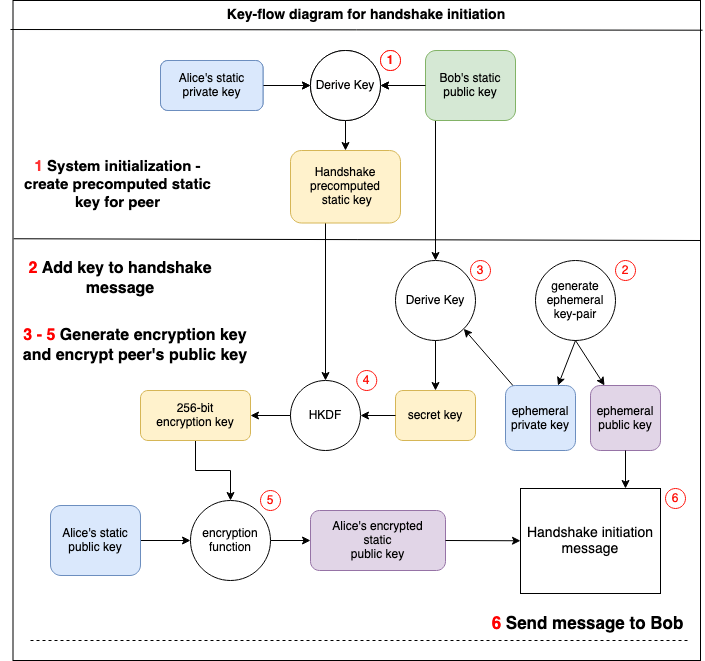

The diagram above was exported from draw.io. Its source (the exported page's mxGraphModel, read from the mxfile embedded in the PNG):
<mxGraphModel dx="684" dy="409" grid="1" gridSize="10" guides="1" tooltips="1" connect="1" arrows="1" fold="1" page="1" pageScale="1" pageWidth="850" pageHeight="1100" math="0" shadow="0">
  <root>
    <mxCell id="0" />
    <mxCell id="1" parent="0" />
    <mxCell id="_aFEss-EKUObLNYyiPZD-71" value="" style="rounded=0;whiteSpace=wrap;html=1;fontSize=14;" parent="1" vertex="1">
      <mxGeometry x="12.5" y="10" width="687.5" height="660" as="geometry" />
    </mxCell>
    <mxCell id="_aFEss-EKUObLNYyiPZD-55" value="" style="endArrow=classic;html=1;fontColor=#FF3333;rounded=0;entryX=1;entryY=1;entryDx=0;entryDy=0;exitX=0.786;exitY=0.846;exitDx=0;exitDy=0;exitPerimeter=0;" parent="1" source="_aFEss-EKUObLNYyiPZD-16" target="_aFEss-EKUObLNYyiPZD-21" edge="1">
      <mxGeometry width="50" height="50" relative="1" as="geometry">
        <mxPoint x="540" y="360" as="sourcePoint" />
        <mxPoint x="605" y="430" as="targetPoint" />
      </mxGeometry>
    </mxCell>
    <mxCell id="_aFEss-EKUObLNYyiPZD-52" value="" style="endArrow=classic;html=1;fontColor=#FF3333;rounded=0;fontSize=14;entryX=0.5;entryY=0;entryDx=0;entryDy=0;" parent="1" target="_aFEss-EKUObLNYyiPZD-27" edge="1">
      <mxGeometry width="50" height="50" relative="1" as="geometry">
        <mxPoint x="325" y="230" as="sourcePoint" />
        <mxPoint x="300" y="380" as="targetPoint" />
      </mxGeometry>
    </mxCell>
    <mxCell id="_aFEss-EKUObLNYyiPZD-25" value="" style="endArrow=classic;html=1;fontColor=#FF3333;rounded=0;entryX=0.5;entryY=0;entryDx=0;entryDy=0;exitX=0.111;exitY=0.214;exitDx=0;exitDy=0;exitPerimeter=0;" parent="1" source="_aFEss-EKUObLNYyiPZD-3" target="_aFEss-EKUObLNYyiPZD-21" edge="1">
      <mxGeometry width="50" height="50" relative="1" as="geometry">
        <mxPoint x="435" y="130" as="sourcePoint" />
        <mxPoint x="450" y="100" as="targetPoint" />
      </mxGeometry>
    </mxCell>
    <mxCell id="_aFEss-EKUObLNYyiPZD-1" value="Derive Key" style="ellipse;whiteSpace=wrap;html=1;aspect=fixed;" parent="1" vertex="1">
      <mxGeometry x="310" y="60" width="70" height="70" as="geometry" />
    </mxCell>
    <mxCell id="_aFEss-EKUObLNYyiPZD-4" value="" style="edgeStyle=orthogonalEdgeStyle;rounded=0;orthogonalLoop=1;jettySize=auto;html=1;" parent="1" source="_aFEss-EKUObLNYyiPZD-2" target="_aFEss-EKUObLNYyiPZD-1" edge="1">
      <mxGeometry relative="1" as="geometry" />
    </mxCell>
    <mxCell id="_aFEss-EKUObLNYyiPZD-2" value="&lt;div&gt;Alice's static &lt;br&gt;&lt;/div&gt;&lt;div&gt;private key&lt;/div&gt;" style="rounded=1;whiteSpace=wrap;html=1;fillColor=#dae8fc;strokeColor=#6c8ebf;" parent="1" vertex="1">
      <mxGeometry x="160" y="70" width="102.5" height="50" as="geometry" />
    </mxCell>
    <mxCell id="_aFEss-EKUObLNYyiPZD-42" value="" style="edgeStyle=orthogonalEdgeStyle;rounded=0;orthogonalLoop=1;jettySize=auto;html=1;" parent="1" source="_aFEss-EKUObLNYyiPZD-3" target="_aFEss-EKUObLNYyiPZD-1" edge="1">
      <mxGeometry relative="1" as="geometry" />
    </mxCell>
    <mxCell id="_aFEss-EKUObLNYyiPZD-3" value="&lt;div&gt;Bob's static &lt;br&gt;&lt;/div&gt;&lt;div&gt;public key&lt;/div&gt;" style="rounded=1;whiteSpace=wrap;html=1;fillColor=#d5e8d4;strokeColor=#82b366;" parent="1" vertex="1">
      <mxGeometry x="425" y="60" width="90" height="70" as="geometry" />
    </mxCell>
    <mxCell id="_aFEss-EKUObLNYyiPZD-6" value="&lt;div&gt;Handshake&lt;/div&gt;&lt;div&gt;precomputed&lt;/div&gt;&lt;div&gt;&amp;nbsp;static key&lt;/div&gt;" style="rounded=1;whiteSpace=wrap;html=1;fillColor=#fff2cc;strokeColor=#d6b656;" parent="1" vertex="1">
      <mxGeometry x="290" y="160" width="110" height="72.5" as="geometry" />
    </mxCell>
    <mxCell id="_aFEss-EKUObLNYyiPZD-15" value="&lt;div&gt;generate &lt;br&gt;&lt;/div&gt;&lt;div&gt;ephemeral &lt;br&gt;&lt;/div&gt;&lt;div&gt;key-pair&lt;br&gt;&lt;/div&gt;" style="ellipse;whiteSpace=wrap;html=1;aspect=fixed;" parent="1" vertex="1">
      <mxGeometry x="535" y="270" width="80" height="80" as="geometry" />
    </mxCell>
    <mxCell id="_aFEss-EKUObLNYyiPZD-16" value="&lt;div&gt;ephemeral &lt;br&gt;&lt;/div&gt;&lt;div&gt;private key&lt;/div&gt;" style="rounded=1;whiteSpace=wrap;html=1;fillColor=#dae8fc;strokeColor=#6c8ebf;" parent="1" vertex="1">
      <mxGeometry x="505" y="395" width="70" height="65" as="geometry" />
    </mxCell>
    <mxCell id="_aFEss-EKUObLNYyiPZD-19" value="" style="endArrow=classic;html=1;fontColor=#FF3333;rounded=0;exitX=0.5;exitY=1;exitDx=0;exitDy=0;" parent="1" source="_aFEss-EKUObLNYyiPZD-15" target="_aFEss-EKUObLNYyiPZD-56" edge="1">
      <mxGeometry width="50" height="50" relative="1" as="geometry">
        <mxPoint x="685" y="565" as="sourcePoint" />
        <mxPoint x="605" y="392.5" as="targetPoint" />
      </mxGeometry>
    </mxCell>
    <mxCell id="_aFEss-EKUObLNYyiPZD-21" value="Derive Key" style="ellipse;whiteSpace=wrap;html=1;aspect=fixed;" parent="1" vertex="1">
      <mxGeometry x="395" y="270" width="80" height="80" as="geometry" />
    </mxCell>
    <mxCell id="_aFEss-EKUObLNYyiPZD-27" value="HKDF" style="ellipse;whiteSpace=wrap;html=1;aspect=fixed;" parent="1" vertex="1">
      <mxGeometry x="290" y="390" width="70" height="70" as="geometry" />
    </mxCell>
    <mxCell id="_aFEss-EKUObLNYyiPZD-28" value="secret key" style="rounded=1;whiteSpace=wrap;html=1;fillColor=#fff2cc;strokeColor=#d6b656;" parent="1" vertex="1">
      <mxGeometry x="395" y="400" width="80" height="50" as="geometry" />
    </mxCell>
    <mxCell id="_aFEss-EKUObLNYyiPZD-29" value="" style="endArrow=classic;html=1;fontColor=#FF3333;rounded=0;exitX=0.5;exitY=1;exitDx=0;exitDy=0;entryX=0.5;entryY=0;entryDx=0;entryDy=0;" parent="1" source="_aFEss-EKUObLNYyiPZD-21" target="_aFEss-EKUObLNYyiPZD-28" edge="1">
      <mxGeometry width="50" height="50" relative="1" as="geometry">
        <mxPoint x="345" y="395" as="sourcePoint" />
        <mxPoint x="455" y="400" as="targetPoint" />
      </mxGeometry>
    </mxCell>
    <mxCell id="_aFEss-EKUObLNYyiPZD-30" value="" style="endArrow=classic;html=1;fontColor=#FF3333;rounded=0;entryX=1;entryY=0.5;entryDx=0;entryDy=0;" parent="1" source="_aFEss-EKUObLNYyiPZD-28" target="_aFEss-EKUObLNYyiPZD-27" edge="1">
      <mxGeometry width="50" height="50" relative="1" as="geometry">
        <mxPoint x="495" y="440" as="sourcePoint" />
        <mxPoint x="335" y="510" as="targetPoint" />
      </mxGeometry>
    </mxCell>
    <mxCell id="_aFEss-EKUObLNYyiPZD-35" value="" style="edgeStyle=orthogonalEdgeStyle;rounded=0;orthogonalLoop=1;jettySize=auto;html=1;" parent="1" source="_aFEss-EKUObLNYyiPZD-31" target="_aFEss-EKUObLNYyiPZD-34" edge="1">
      <mxGeometry relative="1" as="geometry" />
    </mxCell>
    <mxCell id="_aFEss-EKUObLNYyiPZD-31" value="&lt;div&gt;256-bit&lt;/div&gt;&lt;div&gt;encryption key&lt;br&gt;&lt;/div&gt;" style="rounded=1;whiteSpace=wrap;html=1;fillColor=#fff2cc;strokeColor=#d6b656;" parent="1" vertex="1">
      <mxGeometry x="140" y="400" width="110" height="50" as="geometry" />
    </mxCell>
    <mxCell id="_aFEss-EKUObLNYyiPZD-32" value="" style="endArrow=classic;html=1;fontColor=#FF3333;rounded=0;exitX=0;exitY=0.5;exitDx=0;exitDy=0;entryX=1;entryY=0.5;entryDx=0;entryDy=0;" parent="1" source="_aFEss-EKUObLNYyiPZD-27" target="_aFEss-EKUObLNYyiPZD-31" edge="1">
      <mxGeometry width="50" height="50" relative="1" as="geometry">
        <mxPoint x="375" y="490" as="sourcePoint" />
        <mxPoint x="425" y="440" as="targetPoint" />
      </mxGeometry>
    </mxCell>
    <mxCell id="_aFEss-EKUObLNYyiPZD-39" value="" style="edgeStyle=orthogonalEdgeStyle;rounded=0;orthogonalLoop=1;jettySize=auto;html=1;" parent="1" source="_aFEss-EKUObLNYyiPZD-34" target="_aFEss-EKUObLNYyiPZD-38" edge="1">
      <mxGeometry relative="1" as="geometry" />
    </mxCell>
    <mxCell id="_aFEss-EKUObLNYyiPZD-34" value="encryption function" style="ellipse;whiteSpace=wrap;html=1;aspect=fixed;" parent="1" vertex="1">
      <mxGeometry x="190" y="510" width="80" height="80" as="geometry" />
    </mxCell>
    <mxCell id="_aFEss-EKUObLNYyiPZD-37" value="" style="edgeStyle=orthogonalEdgeStyle;rounded=0;orthogonalLoop=1;jettySize=auto;html=1;" parent="1" source="_aFEss-EKUObLNYyiPZD-36" target="_aFEss-EKUObLNYyiPZD-34" edge="1">
      <mxGeometry relative="1" as="geometry" />
    </mxCell>
    <mxCell id="_aFEss-EKUObLNYyiPZD-36" value="&lt;div&gt;Alice's static &lt;br&gt;&lt;/div&gt;&lt;div&gt;public key&lt;/div&gt;" style="rounded=1;whiteSpace=wrap;html=1;fillColor=#dae8fc;strokeColor=#6c8ebf;" parent="1" vertex="1">
      <mxGeometry x="50" y="515" width="90" height="70" as="geometry" />
    </mxCell>
    <mxCell id="_aFEss-EKUObLNYyiPZD-38" value="&lt;div&gt;Alice's encrypted&lt;/div&gt;&lt;div&gt;static &lt;br&gt;&lt;/div&gt;&lt;div&gt;public key&lt;/div&gt;" style="rounded=1;whiteSpace=wrap;html=1;fillColor=#e1d5e7;strokeColor=#9673a6;" parent="1" vertex="1">
      <mxGeometry x="310" y="520" width="135" height="60" as="geometry" />
    </mxCell>
    <mxCell id="_aFEss-EKUObLNYyiPZD-44" value="" style="endArrow=classic;html=1;fontColor=#FF3333;rounded=0;exitX=0.5;exitY=1;exitDx=0;exitDy=0;entryX=0.5;entryY=0;entryDx=0;entryDy=0;" parent="1" source="_aFEss-EKUObLNYyiPZD-1" target="_aFEss-EKUObLNYyiPZD-6" edge="1">
      <mxGeometry width="50" height="50" relative="1" as="geometry">
        <mxPoint x="250" y="440" as="sourcePoint" />
        <mxPoint x="300" y="390" as="targetPoint" />
      </mxGeometry>
    </mxCell>
    <mxCell id="_aFEss-EKUObLNYyiPZD-45" value="" style="endArrow=none;html=1;rounded=0;exitX=0.001;exitY=0.361;exitDx=0;exitDy=0;exitPerimeter=0;" parent="1" source="_aFEss-EKUObLNYyiPZD-71" edge="1">
      <mxGeometry width="50" height="50" relative="1" as="geometry">
        <mxPoint x="40" y="250" as="sourcePoint" />
        <mxPoint x="700" y="250" as="targetPoint" />
      </mxGeometry>
    </mxCell>
    <mxCell id="_aFEss-EKUObLNYyiPZD-46" value="&lt;font style=&quot;font-size: 15px;&quot;&gt;&lt;font style=&quot;font-size: 15px;&quot; color=&quot;#FF3333&quot;&gt;1&lt;/font&gt; System initialization - create precomputed static key for peer&lt;br&gt;&lt;/font&gt;" style="text;html=1;strokeColor=none;fillColor=none;align=center;verticalAlign=middle;whiteSpace=wrap;rounded=0;fontStyle=1" parent="1" vertex="1">
      <mxGeometry x="20" y="155" width="195" height="77.5" as="geometry" />
    </mxCell>
    <mxCell id="_aFEss-EKUObLNYyiPZD-48" value="" style="endArrow=none;html=1;rounded=0;entryX=1.003;entryY=0.045;entryDx=0;entryDy=0;entryPerimeter=0;" parent="1" target="_aFEss-EKUObLNYyiPZD-71" edge="1">
      <mxGeometry width="50" height="50" relative="1" as="geometry">
        <mxPoint x="10" y="39" as="sourcePoint" />
        <mxPoint x="672.5" y="40" as="targetPoint" />
      </mxGeometry>
    </mxCell>
    <mxCell id="_aFEss-EKUObLNYyiPZD-49" value="&lt;font style=&quot;font-size: 16px;&quot;&gt;&lt;font style=&quot;font-size: 16px;&quot; color=&quot;#FF0000&quot;&gt;2&lt;/font&gt;&lt;font color=&quot;#FF0000&quot;&gt; &lt;/font&gt;Add key to handshake message&lt;/font&gt;" style="text;html=1;strokeColor=none;fillColor=none;align=center;verticalAlign=middle;whiteSpace=wrap;rounded=0;fontStyle=1" parent="1" vertex="1">
      <mxGeometry y="232.5" width="240" height="110" as="geometry" />
    </mxCell>
    <mxCell id="_aFEss-EKUObLNYyiPZD-56" value="&lt;div&gt;ephemeral &lt;br&gt;&lt;/div&gt;&lt;div&gt;public key&lt;/div&gt;" style="rounded=1;whiteSpace=wrap;html=1;fillColor=#e1d5e7;strokeColor=#9673a6;" parent="1" vertex="1">
      <mxGeometry x="590" y="395" width="70" height="65" as="geometry" />
    </mxCell>
    <mxCell id="_aFEss-EKUObLNYyiPZD-58" value="" style="endArrow=classic;html=1;fontColor=#FF3333;rounded=0;exitX=0.5;exitY=1;exitDx=0;exitDy=0;entryX=0.75;entryY=0;entryDx=0;entryDy=0;" parent="1" source="_aFEss-EKUObLNYyiPZD-15" target="_aFEss-EKUObLNYyiPZD-16" edge="1">
      <mxGeometry width="50" height="50" relative="1" as="geometry">
        <mxPoint x="613.2842712474621" y="348.28427124746213" as="sourcePoint" />
        <mxPoint x="635" y="405" as="targetPoint" />
      </mxGeometry>
    </mxCell>
    <mxCell id="_aFEss-EKUObLNYyiPZD-65" value="Handshake initiation message" style="rounded=0;whiteSpace=wrap;html=1;fontSize=14;" parent="1" vertex="1">
      <mxGeometry x="520" y="498" width="140" height="105" as="geometry" />
    </mxCell>
    <mxCell id="_aFEss-EKUObLNYyiPZD-66" value="" style="endArrow=classic;html=1;fontColor=#FF3333;rounded=0;fontSize=14;exitX=1;exitY=0.5;exitDx=0;exitDy=0;" parent="1" source="_aFEss-EKUObLNYyiPZD-38" target="_aFEss-EKUObLNYyiPZD-65" edge="1">
      <mxGeometry width="50" height="50" relative="1" as="geometry">
        <mxPoint x="250" y="490" as="sourcePoint" />
        <mxPoint x="300" y="440" as="targetPoint" />
      </mxGeometry>
    </mxCell>
    <mxCell id="_aFEss-EKUObLNYyiPZD-67" value="" style="endArrow=classic;html=1;fontColor=#FF3333;rounded=0;fontSize=14;exitX=0.5;exitY=1;exitDx=0;exitDy=0;entryX=0.75;entryY=0;entryDx=0;entryDy=0;" parent="1" source="_aFEss-EKUObLNYyiPZD-56" target="_aFEss-EKUObLNYyiPZD-65" edge="1">
      <mxGeometry width="50" height="50" relative="1" as="geometry">
        <mxPoint x="250" y="490" as="sourcePoint" />
        <mxPoint x="300" y="440" as="targetPoint" />
      </mxGeometry>
    </mxCell>
    <mxCell id="_aFEss-EKUObLNYyiPZD-68" value="" style="endArrow=none;html=1;rounded=0;dashed=1;" parent="1" edge="1">
      <mxGeometry width="50" height="50" relative="1" as="geometry">
        <mxPoint x="30" y="650" as="sourcePoint" />
        <mxPoint x="690" y="650" as="targetPoint" />
      </mxGeometry>
    </mxCell>
    <mxCell id="_aFEss-EKUObLNYyiPZD-70" value="Key-flow diagram for handshake initiation" style="text;html=1;strokeColor=none;fillColor=none;align=center;verticalAlign=middle;whiteSpace=wrap;rounded=0;fontSize=14;fontStyle=1" parent="1" vertex="1">
      <mxGeometry x="181.25" y="10" width="370" height="30" as="geometry" />
    </mxCell>
    <mxCell id="t1yOO__PXSZACdeU09YV-1" value="&lt;font style=&quot;font-size: 17px;&quot; color=&quot;#FF0000&quot;&gt;6&lt;/font&gt;&lt;font style=&quot;font-size: 17px;&quot;&gt;&lt;font style=&quot;font-size: 17px;&quot;&gt; &lt;/font&gt;Send message to Bob&lt;br&gt;&lt;/font&gt;" style="text;html=1;strokeColor=none;fillColor=none;align=center;verticalAlign=middle;whiteSpace=wrap;rounded=0;fontStyle=1" parent="1" vertex="1">
      <mxGeometry x="490" y="600" width="195" height="65" as="geometry" />
    </mxCell>
    <mxCell id="c75wzwLd7Z7Wc2QmIzvj-1" value="&lt;b&gt;&lt;font color=&quot;#FF1008&quot;&gt;1&lt;/font&gt;&lt;/b&gt;" style="ellipse;whiteSpace=wrap;html=1;aspect=fixed;strokeColor=#FF1008;" vertex="1" parent="1">
      <mxGeometry x="380" y="60" width="20" height="20" as="geometry" />
    </mxCell>
    <mxCell id="c75wzwLd7Z7Wc2QmIzvj-2" value="&lt;font color=&quot;#FF1008&quot;&gt;2&lt;/font&gt;" style="ellipse;whiteSpace=wrap;html=1;aspect=fixed;strokeColor=#FF1008;" vertex="1" parent="1">
      <mxGeometry x="615" y="270" width="20" height="20" as="geometry" />
    </mxCell>
    <mxCell id="c75wzwLd7Z7Wc2QmIzvj-6" value="&lt;font color=&quot;#FF1008&quot;&gt;3&lt;/font&gt;" style="ellipse;whiteSpace=wrap;html=1;aspect=fixed;strokeColor=#FF1008;" vertex="1" parent="1">
      <mxGeometry x="470" y="270" width="20" height="20" as="geometry" />
    </mxCell>
    <mxCell id="c75wzwLd7Z7Wc2QmIzvj-7" value="&lt;font color=&quot;#FF1008&quot;&gt;4&lt;/font&gt;" style="ellipse;whiteSpace=wrap;html=1;aspect=fixed;strokeColor=#FF1008;" vertex="1" parent="1">
      <mxGeometry x="356.25" y="380" width="20" height="20" as="geometry" />
    </mxCell>
    <mxCell id="c75wzwLd7Z7Wc2QmIzvj-8" value="&lt;font color=&quot;#FF1008&quot;&gt;5&lt;/font&gt;" style="ellipse;whiteSpace=wrap;html=1;aspect=fixed;strokeColor=#FF1008;" vertex="1" parent="1">
      <mxGeometry x="260" y="500" width="20" height="20" as="geometry" />
    </mxCell>
    <mxCell id="c75wzwLd7Z7Wc2QmIzvj-9" value="&lt;font color=&quot;#FF1008&quot;&gt;6&lt;/font&gt;" style="ellipse;whiteSpace=wrap;html=1;aspect=fixed;strokeColor=#FF1008;" vertex="1" parent="1">
      <mxGeometry x="665" y="498" width="20" height="20" as="geometry" />
    </mxCell>
    <mxCell id="c75wzwLd7Z7Wc2QmIzvj-11" value="&lt;font style=&quot;font-size: 16px;&quot;&gt;&lt;font color=&quot;#FF0000&quot;&gt;3 - 5&lt;/font&gt; Generate encryption key and encrypt peer's public key&lt;br&gt;&lt;/font&gt;" style="text;html=1;strokeColor=none;fillColor=none;align=center;verticalAlign=middle;whiteSpace=wrap;rounded=0;fontStyle=1" vertex="1" parent="1">
      <mxGeometry x="20" y="300" width="230" height="110" as="geometry" />
    </mxCell>
    <mxCell id="c75wzwLd7Z7Wc2QmIzvj-12" value="Derive Key" style="ellipse;whiteSpace=wrap;html=1;aspect=fixed;" vertex="1" parent="1">
      <mxGeometry x="310" y="60" width="70" height="70" as="geometry" />
    </mxCell>
    <mxCell id="c75wzwLd7Z7Wc2QmIzvj-13" value="" style="edgeStyle=orthogonalEdgeStyle;rounded=0;orthogonalLoop=1;jettySize=auto;html=1;" edge="1" parent="1" source="c75wzwLd7Z7Wc2QmIzvj-14" target="c75wzwLd7Z7Wc2QmIzvj-12">
      <mxGeometry relative="1" as="geometry" />
    </mxCell>
    <mxCell id="c75wzwLd7Z7Wc2QmIzvj-14" value="&lt;div&gt;Alice's static &lt;br&gt;&lt;/div&gt;&lt;div&gt;private key&lt;/div&gt;" style="rounded=1;whiteSpace=wrap;html=1;fillColor=#dae8fc;strokeColor=#6c8ebf;" vertex="1" parent="1">
      <mxGeometry x="160" y="70" width="102.5" height="50" as="geometry" />
    </mxCell>
    <mxCell id="c75wzwLd7Z7Wc2QmIzvj-15" value="" style="edgeStyle=orthogonalEdgeStyle;rounded=0;orthogonalLoop=1;jettySize=auto;html=1;" edge="1" parent="1" target="c75wzwLd7Z7Wc2QmIzvj-12">
      <mxGeometry relative="1" as="geometry">
        <mxPoint x="425" y="95" as="sourcePoint" />
      </mxGeometry>
    </mxCell>
    <mxCell id="c75wzwLd7Z7Wc2QmIzvj-16" value="&lt;b&gt;&lt;font color=&quot;#FF1008&quot;&gt;1&lt;/font&gt;&lt;/b&gt;" style="ellipse;whiteSpace=wrap;html=1;aspect=fixed;strokeColor=#FF1008;" vertex="1" parent="1">
      <mxGeometry x="380" y="60" width="20" height="20" as="geometry" />
    </mxCell>
  </root>
</mxGraphModel>